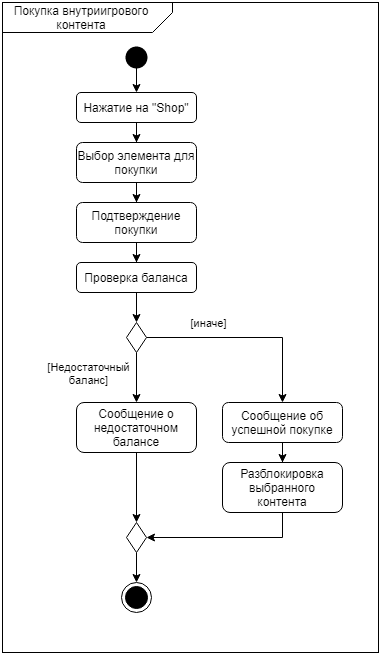

The diagram above was exported from draw.io. Its source (the exported page's mxGraphModel, read from the mxfile embedded in the PNG):
<mxGraphModel dx="1422" dy="713" grid="1" gridSize="10" guides="1" tooltips="1" connect="1" arrows="1" fold="1" page="1" pageScale="1" pageWidth="4000" pageHeight="4000" math="0" shadow="0">
  <root>
    <mxCell id="0" />
    <mxCell id="1" parent="0" />
    <mxCell id="3XGpkeG_JWmh9Dp_Ixzc-1" value="" style="rounded=0;whiteSpace=wrap;html=1;fillColor=none;" parent="1" vertex="1">
      <mxGeometry x="214" y="60" width="376" height="650" as="geometry" />
    </mxCell>
    <mxCell id="3XGpkeG_JWmh9Dp_Ixzc-2" value="" style="shape=card;whiteSpace=wrap;html=1;rotation=-180;size=20;fillColor=none;rounded=0;shadow=0;arcSize=20;" parent="1" vertex="1">
      <mxGeometry x="214" y="60" width="170" height="30" as="geometry" />
    </mxCell>
    <mxCell id="3XGpkeG_JWmh9Dp_Ixzc-3" value="Покупка внутриигрового контента" style="text;html=1;strokeColor=none;fillColor=none;align=center;verticalAlign=middle;whiteSpace=wrap;rounded=0;" parent="1" vertex="1">
      <mxGeometry x="223" y="65" width="140" height="20" as="geometry" />
    </mxCell>
    <mxCell id="3XGpkeG_JWmh9Dp_Ixzc-4" value="" style="ellipse;html=1;shape=endState;fillColor=#000000;rounded=0;shadow=0;" parent="1" vertex="1">
      <mxGeometry x="333" y="640" width="30" height="30" as="geometry" />
    </mxCell>
    <mxCell id="3XGpkeG_JWmh9Dp_Ixzc-5" style="edgeStyle=orthogonalEdgeStyle;rounded=0;orthogonalLoop=1;jettySize=auto;html=1;entryX=0.5;entryY=0;entryDx=0;entryDy=0;exitX=0.5;exitY=0.667;exitDx=0;exitDy=0;exitPerimeter=0;" parent="1" source="3XGpkeG_JWmh9Dp_Ixzc-6" target="3XGpkeG_JWmh9Dp_Ixzc-8" edge="1">
      <mxGeometry relative="1" as="geometry" />
    </mxCell>
    <mxCell id="3XGpkeG_JWmh9Dp_Ixzc-6" value="" style="ellipse;html=1;shape=endState;fillColor=#000000;rounded=0;shadow=0;strokeColor=none;allowArrows=0;" parent="1" vertex="1">
      <mxGeometry x="333" y="100" width="30" height="30" as="geometry" />
    </mxCell>
    <mxCell id="3XGpkeG_JWmh9Dp_Ixzc-7" style="edgeStyle=orthogonalEdgeStyle;rounded=0;orthogonalLoop=1;jettySize=auto;html=1;entryX=0.5;entryY=0;entryDx=0;entryDy=0;" parent="1" source="3XGpkeG_JWmh9Dp_Ixzc-8" target="3XGpkeG_JWmh9Dp_Ixzc-10" edge="1">
      <mxGeometry relative="1" as="geometry" />
    </mxCell>
    <mxCell id="3XGpkeG_JWmh9Dp_Ixzc-8" value="Нажатие на &quot;Shop&quot;" style="rounded=1;whiteSpace=wrap;html=1;shadow=0;strokeColor=#000000;fillColor=none;" parent="1" vertex="1">
      <mxGeometry x="288" y="150" width="120" height="30" as="geometry" />
    </mxCell>
    <mxCell id="3XGpkeG_JWmh9Dp_Ixzc-33" style="edgeStyle=orthogonalEdgeStyle;rounded=0;orthogonalLoop=1;jettySize=auto;html=1;entryX=0.5;entryY=0;entryDx=0;entryDy=0;" parent="1" source="3XGpkeG_JWmh9Dp_Ixzc-10" target="3XGpkeG_JWmh9Dp_Ixzc-31" edge="1">
      <mxGeometry relative="1" as="geometry" />
    </mxCell>
    <mxCell id="3XGpkeG_JWmh9Dp_Ixzc-10" value="Выбор элемента для покупки" style="rounded=1;whiteSpace=wrap;html=1;shadow=0;strokeColor=#000000;fillColor=none;" parent="1" vertex="1">
      <mxGeometry x="288" y="200" width="120" height="40" as="geometry" />
    </mxCell>
    <mxCell id="3XGpkeG_JWmh9Dp_Ixzc-15" style="edgeStyle=orthogonalEdgeStyle;rounded=0;orthogonalLoop=1;jettySize=auto;html=1;entryX=0.5;entryY=0;entryDx=0;entryDy=0;" parent="1" source="3XGpkeG_JWmh9Dp_Ixzc-16" target="3XGpkeG_JWmh9Dp_Ixzc-22" edge="1">
      <mxGeometry relative="1" as="geometry" />
    </mxCell>
    <mxCell id="3XGpkeG_JWmh9Dp_Ixzc-16" value="Проверка баланса" style="rounded=1;whiteSpace=wrap;html=1;shadow=0;strokeColor=#000000;fillColor=none;" parent="1" vertex="1">
      <mxGeometry x="288" y="320" width="120" height="30" as="geometry" />
    </mxCell>
    <mxCell id="3XGpkeG_JWmh9Dp_Ixzc-17" style="edgeStyle=orthogonalEdgeStyle;rounded=0;orthogonalLoop=1;jettySize=auto;html=1;entryX=0.5;entryY=0;entryDx=0;entryDy=0;" parent="1" source="3XGpkeG_JWmh9Dp_Ixzc-18" target="3XGpkeG_JWmh9Dp_Ixzc-28" edge="1">
      <mxGeometry relative="1" as="geometry" />
    </mxCell>
    <mxCell id="3XGpkeG_JWmh9Dp_Ixzc-18" value="Сообщение о недостаточном балансе" style="rounded=1;whiteSpace=wrap;html=1;shadow=0;strokeColor=#000000;fillColor=none;" parent="1" vertex="1">
      <mxGeometry x="288" y="460" width="120" height="50" as="geometry" />
    </mxCell>
    <mxCell id="3XGpkeG_JWmh9Dp_Ixzc-19" style="edgeStyle=orthogonalEdgeStyle;rounded=0;orthogonalLoop=1;jettySize=auto;html=1;entryX=0.5;entryY=0;entryDx=0;entryDy=0;" parent="1" source="3XGpkeG_JWmh9Dp_Ixzc-22" target="3XGpkeG_JWmh9Dp_Ixzc-18" edge="1">
      <mxGeometry relative="1" as="geometry" />
    </mxCell>
    <mxCell id="3XGpkeG_JWmh9Dp_Ixzc-20" value="[Недостаточный&lt;br&gt;баланс]" style="edgeLabel;html=1;align=center;verticalAlign=middle;resizable=0;points=[];" parent="3XGpkeG_JWmh9Dp_Ixzc-19" vertex="1" connectable="0">
      <mxGeometry x="0.7467" y="-1" relative="1" as="geometry">
        <mxPoint x="-48" y="-23.6" as="offset" />
      </mxGeometry>
    </mxCell>
    <mxCell id="3XGpkeG_JWmh9Dp_Ixzc-21" style="edgeStyle=orthogonalEdgeStyle;rounded=0;orthogonalLoop=1;jettySize=auto;html=1;entryX=0.5;entryY=0;entryDx=0;entryDy=0;" parent="1" source="3XGpkeG_JWmh9Dp_Ixzc-22" target="3XGpkeG_JWmh9Dp_Ixzc-24" edge="1">
      <mxGeometry relative="1" as="geometry" />
    </mxCell>
    <mxCell id="3XGpkeG_JWmh9Dp_Ixzc-36" value="[иначе]" style="edgeLabel;html=1;align=center;verticalAlign=middle;resizable=0;points=[];" parent="3XGpkeG_JWmh9Dp_Ixzc-21" vertex="1" connectable="0">
      <mxGeometry x="-0.4099" y="-2" relative="1" as="geometry">
        <mxPoint x="2.4" y="-17" as="offset" />
      </mxGeometry>
    </mxCell>
    <mxCell id="3XGpkeG_JWmh9Dp_Ixzc-22" value="" style="rhombus;whiteSpace=wrap;html=1;" parent="1" vertex="1">
      <mxGeometry x="338" y="380" width="20" height="30" as="geometry" />
    </mxCell>
    <mxCell id="3XGpkeG_JWmh9Dp_Ixzc-23" style="edgeStyle=orthogonalEdgeStyle;rounded=0;orthogonalLoop=1;jettySize=auto;html=1;entryX=0.5;entryY=0;entryDx=0;entryDy=0;" parent="1" source="3XGpkeG_JWmh9Dp_Ixzc-24" target="3XGpkeG_JWmh9Dp_Ixzc-26" edge="1">
      <mxGeometry relative="1" as="geometry" />
    </mxCell>
    <mxCell id="3XGpkeG_JWmh9Dp_Ixzc-24" value="Сообщение об успешной покупке" style="rounded=1;whiteSpace=wrap;html=1;shadow=0;strokeColor=#000000;fillColor=none;" parent="1" vertex="1">
      <mxGeometry x="434" y="460" width="120" height="40" as="geometry" />
    </mxCell>
    <mxCell id="3XGpkeG_JWmh9Dp_Ixzc-25" style="edgeStyle=orthogonalEdgeStyle;rounded=0;orthogonalLoop=1;jettySize=auto;html=1;entryX=1;entryY=0.5;entryDx=0;entryDy=0;" parent="1" source="3XGpkeG_JWmh9Dp_Ixzc-26" target="3XGpkeG_JWmh9Dp_Ixzc-28" edge="1">
      <mxGeometry relative="1" as="geometry">
        <Array as="points">
          <mxPoint x="494" y="595" />
        </Array>
      </mxGeometry>
    </mxCell>
    <mxCell id="3XGpkeG_JWmh9Dp_Ixzc-26" value="Разблокировка выбранного контента" style="rounded=1;whiteSpace=wrap;html=1;shadow=0;strokeColor=#000000;fillColor=none;" parent="1" vertex="1">
      <mxGeometry x="434" y="520" width="120" height="50" as="geometry" />
    </mxCell>
    <mxCell id="3XGpkeG_JWmh9Dp_Ixzc-27" style="edgeStyle=orthogonalEdgeStyle;rounded=0;orthogonalLoop=1;jettySize=auto;html=1;entryX=0.5;entryY=0;entryDx=0;entryDy=0;" parent="1" source="3XGpkeG_JWmh9Dp_Ixzc-28" target="3XGpkeG_JWmh9Dp_Ixzc-4" edge="1">
      <mxGeometry relative="1" as="geometry" />
    </mxCell>
    <mxCell id="3XGpkeG_JWmh9Dp_Ixzc-28" value="" style="rhombus;whiteSpace=wrap;html=1;" parent="1" vertex="1">
      <mxGeometry x="338" y="580" width="20" height="30" as="geometry" />
    </mxCell>
    <mxCell id="3XGpkeG_JWmh9Dp_Ixzc-35" style="edgeStyle=orthogonalEdgeStyle;rounded=0;orthogonalLoop=1;jettySize=auto;html=1;entryX=0.5;entryY=0;entryDx=0;entryDy=0;" parent="1" source="3XGpkeG_JWmh9Dp_Ixzc-31" target="3XGpkeG_JWmh9Dp_Ixzc-16" edge="1">
      <mxGeometry relative="1" as="geometry" />
    </mxCell>
    <mxCell id="3XGpkeG_JWmh9Dp_Ixzc-31" value="Подтверждение покупки" style="rounded=1;whiteSpace=wrap;html=1;shadow=0;strokeColor=#000000;fillColor=none;" parent="1" vertex="1">
      <mxGeometry x="288" y="260" width="120" height="40" as="geometry" />
    </mxCell>
  </root>
</mxGraphModel>